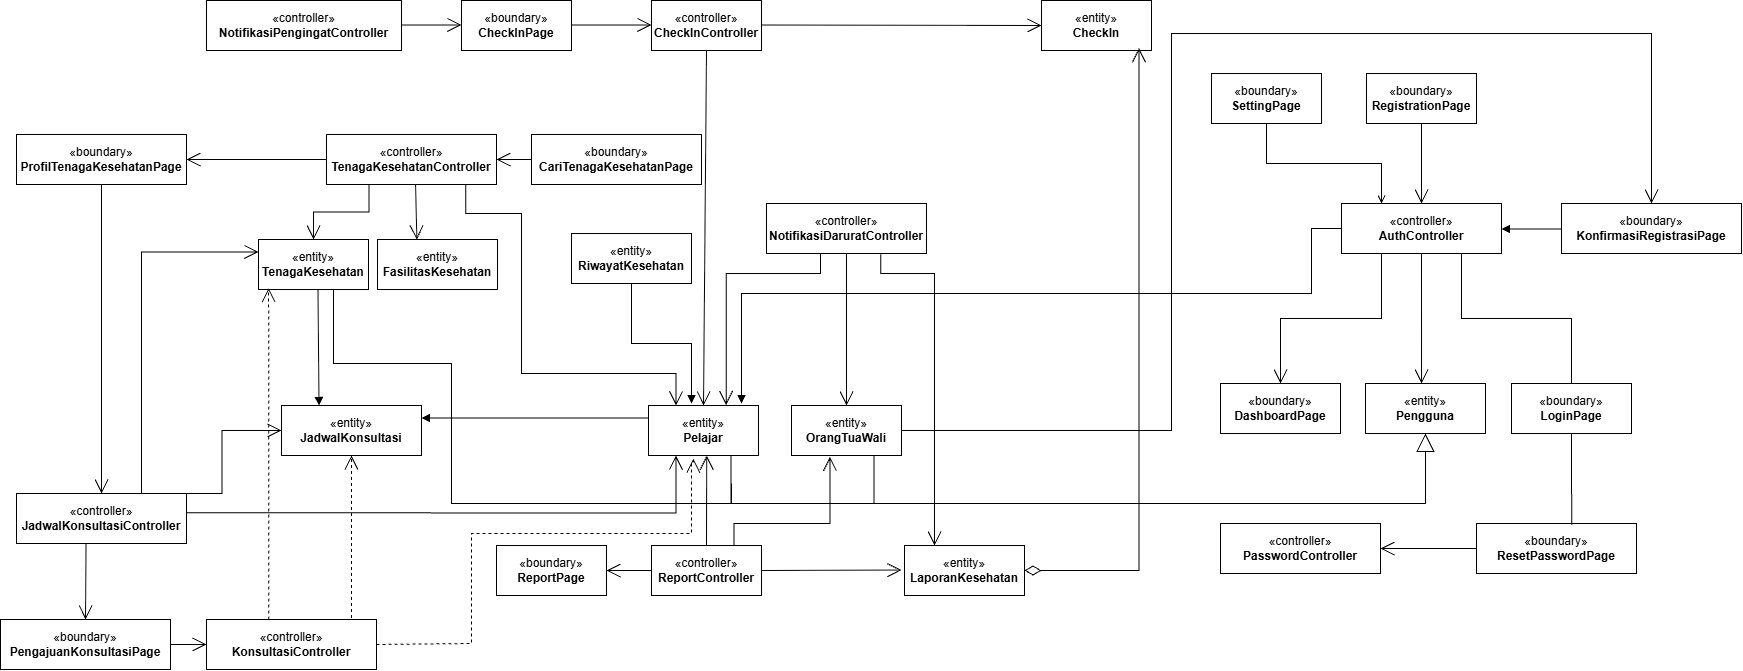

The diagram above was exported from draw.io. Its source (the exported page's mxGraphModel, read from the mxfile embedded in the PNG):
<mxGraphModel dx="2802" dy="865" grid="1" gridSize="10" guides="1" tooltips="1" connect="1" arrows="1" fold="1" page="1" pageScale="1" pageWidth="850" pageHeight="1100" math="0" shadow="0">
  <root>
    <mxCell id="0" />
    <mxCell id="1" parent="0" />
    <mxCell id="2" parent="1" style="html=1;whiteSpace=wrap;" value="«controller»&lt;br&gt;&lt;b&gt;NotifikasiPengingatController&lt;/b&gt;" vertex="1">
      <mxGeometry height="50" width="195" x="25" y="57" as="geometry" />
    </mxCell>
    <mxCell id="3" edge="1" parent="1" style="endArrow=open;endFill=1;endSize=12;html=1;rounded=0;" value="">
      <mxGeometry relative="1" width="160" as="geometry">
        <mxPoint x="220" y="81.52000000000001" as="sourcePoint" />
        <mxPoint x="280" y="81.52000000000001" as="targetPoint" />
      </mxGeometry>
    </mxCell>
    <mxCell id="4" parent="1" style="html=1;whiteSpace=wrap;" value="«boundary»&lt;br&gt;&lt;b&gt;CheckInPage&lt;/b&gt;" vertex="1">
      <mxGeometry height="50" width="110" x="280" y="57" as="geometry" />
    </mxCell>
    <mxCell id="5" edge="1" parent="1" style="endArrow=open;endFill=1;endSize=12;html=1;rounded=0;" value="">
      <mxGeometry relative="1" width="160" as="geometry">
        <mxPoint x="390" y="81.52000000000001" as="sourcePoint" />
        <mxPoint x="470" y="81.52000000000001" as="targetPoint" />
      </mxGeometry>
    </mxCell>
    <mxCell id="6" parent="1" style="html=1;whiteSpace=wrap;" value="«controller»&lt;br&gt;&lt;b&gt;CheckInController&lt;/b&gt;" vertex="1">
      <mxGeometry height="50" width="110" x="470" y="57" as="geometry" />
    </mxCell>
    <mxCell id="7" parent="1" style="html=1;whiteSpace=wrap;" value="«entity»&lt;br&gt;&lt;b&gt;Pelajar&lt;/b&gt;" vertex="1">
      <mxGeometry height="50" width="110" x="467" y="462" as="geometry" />
    </mxCell>
    <mxCell id="8" parent="1" style="html=1;whiteSpace=wrap;" value="«entity»&lt;br&gt;&lt;b&gt;CheckIn&lt;/b&gt;" vertex="1">
      <mxGeometry height="50" width="110" x="860" y="57" as="geometry" />
    </mxCell>
    <mxCell id="9" edge="1" parent="1" style="endArrow=open;endFill=1;endSize=12;html=1;rounded=0;entryX=0;entryY=0.5;entryDx=0;entryDy=0;" target="8" value="">
      <mxGeometry relative="1" width="160" as="geometry">
        <mxPoint x="580" y="81.52000000000001" as="sourcePoint" />
        <mxPoint x="650" y="81.52000000000001" as="targetPoint" />
      </mxGeometry>
    </mxCell>
    <mxCell id="10" edge="1" parent="1" source="6" style="endArrow=open;endFill=1;endSize=12;html=1;rounded=0;entryX=0.5;entryY=0;entryDx=0;entryDy=0;exitX=0.5;exitY=1;exitDx=0;exitDy=0;" target="7" value="">
      <mxGeometry relative="1" width="160" as="geometry">
        <mxPoint x="525" y="210" as="sourcePoint" />
        <mxPoint x="630" y="250" as="targetPoint" />
      </mxGeometry>
    </mxCell>
    <mxCell id="11" parent="1" style="html=1;whiteSpace=wrap;" value="«controller»&lt;br&gt;&lt;b&gt;ReportController&lt;/b&gt;" vertex="1">
      <mxGeometry height="50" width="110" x="470" y="602" as="geometry" />
    </mxCell>
    <mxCell id="12" parent="1" style="html=1;whiteSpace=wrap;" value="«entity»&lt;br&gt;&lt;b&gt;LaporanKesehatan&lt;/b&gt;" vertex="1">
      <mxGeometry height="50" width="120" x="723" y="602" as="geometry" />
    </mxCell>
    <mxCell id="13" parent="1" style="html=1;whiteSpace=wrap;" value="«entity»&lt;br&gt;&lt;b&gt;OrangTuaWali&lt;/b&gt;" vertex="1">
      <mxGeometry height="50" width="110" x="610" y="462" as="geometry" />
    </mxCell>
    <mxCell id="14" parent="1" style="html=1;whiteSpace=wrap;" value="«boundary»&lt;br&gt;&lt;b&gt;ReportPage&lt;/b&gt;" vertex="1">
      <mxGeometry height="50" width="110" x="315" y="602" as="geometry" />
    </mxCell>
    <mxCell id="15" edge="1" parent="1" source="11" style="endArrow=open;endFill=1;endSize=12;html=1;rounded=0;entryX=0.529;entryY=1.002;entryDx=0;entryDy=0;exitX=0.5;exitY=0;exitDx=0;exitDy=0;entryPerimeter=0;" target="7" value="">
      <mxGeometry relative="1" width="160" as="geometry">
        <mxPoint x="520" y="412" as="sourcePoint" />
        <mxPoint x="520" y="482" as="targetPoint" />
      </mxGeometry>
    </mxCell>
    <mxCell id="16" edge="1" parent="1" source="11" style="endArrow=open;endFill=1;endSize=12;html=1;rounded=0;exitX=1;exitY=0.5;exitDx=0;exitDy=0;" value="">
      <mxGeometry relative="1" width="160" as="geometry">
        <mxPoint x="560" y="626.55" as="sourcePoint" />
        <mxPoint x="720" y="626.55" as="targetPoint" />
      </mxGeometry>
    </mxCell>
    <mxCell id="17" edge="1" parent="1" source="11" style="endArrow=open;endFill=1;endSize=12;html=1;rounded=0;entryX=1;entryY=0.5;entryDx=0;entryDy=0;exitX=0;exitY=0.5;exitDx=0;exitDy=0;" target="14" value="">
      <mxGeometry relative="1" width="160" as="geometry">
        <mxPoint x="550" y="632" as="sourcePoint" />
        <mxPoint x="630" y="632" as="targetPoint" />
      </mxGeometry>
    </mxCell>
    <mxCell id="18" edge="1" parent="1" source="12" style="endArrow=open;html=1;endSize=12;startArrow=diamondThin;startSize=14;startFill=0;align=left;verticalAlign=bottom;rounded=0;entryX=0.886;entryY=0.953;entryDx=0;entryDy=0;entryPerimeter=0;edgeStyle=orthogonalEdgeStyle;exitX=1;exitY=0.5;exitDx=0;exitDy=0;" target="8" value="">
      <mxGeometry relative="1" x="-0.8948" y="-10" as="geometry">
        <mxPoint as="offset" />
        <mxPoint x="920" y="630" as="sourcePoint" />
        <mxPoint x="688.24" y="220" as="targetPoint" />
      </mxGeometry>
    </mxCell>
    <mxCell id="19" edge="1" parent="1" source="11" style="endArrow=open;endFill=1;endSize=12;html=1;rounded=0;exitX=0.75;exitY=0;exitDx=0;exitDy=0;entryX=0.35;entryY=1.024;entryDx=0;entryDy=0;entryPerimeter=0;edgeStyle=orthogonalEdgeStyle;" target="13" value="">
      <mxGeometry relative="1" width="160" as="geometry">
        <Array as="points">
          <mxPoint x="552.47" y="580" />
          <mxPoint x="648.47" y="580" />
        </Array>
        <mxPoint x="340" y="552" as="sourcePoint" />
        <mxPoint x="500" y="552" as="targetPoint" />
      </mxGeometry>
    </mxCell>
    <mxCell id="20" parent="1" style="html=1;whiteSpace=wrap;" value="«boundary»&lt;br&gt;&lt;b&gt;CariTenagaKesehatanPage&lt;/b&gt;" vertex="1">
      <mxGeometry height="50" width="170" x="350" y="191" as="geometry" />
    </mxCell>
    <mxCell id="21" parent="1" style="html=1;whiteSpace=wrap;" value="«controller»&lt;br&gt;&lt;b&gt;TenagaKesehatanController&lt;/b&gt;" vertex="1">
      <mxGeometry height="50" width="170" x="145" y="191" as="geometry" />
    </mxCell>
    <mxCell id="22" parent="1" style="html=1;whiteSpace=wrap;" value="«boundary»&lt;br&gt;&lt;b&gt;ProfilTenagaKesehatanPage&lt;/b&gt;" vertex="1">
      <mxGeometry height="50" width="170" x="-165" y="191" as="geometry" />
    </mxCell>
    <mxCell id="23" parent="1" style="html=1;whiteSpace=wrap;" value="«entity»&lt;br&gt;&lt;b&gt;TenagaKesehatan&lt;/b&gt;" vertex="1">
      <mxGeometry height="50" width="110" x="77" y="296" as="geometry" />
    </mxCell>
    <mxCell id="24" parent="1" style="html=1;whiteSpace=wrap;" value="«entity»&lt;br&gt;&lt;b&gt;FasilitasKesehatan&lt;/b&gt;" vertex="1">
      <mxGeometry height="50" width="120" x="196" y="296" as="geometry" />
    </mxCell>
    <mxCell id="25" edge="1" parent="1" source="20" style="endArrow=open;endFill=1;endSize=12;html=1;rounded=0;entryX=1;entryY=0.5;entryDx=0;entryDy=0;exitX=0;exitY=0.5;exitDx=0;exitDy=0;" target="21" value="">
      <mxGeometry relative="1" width="160" as="geometry">
        <mxPoint x="80" y="215.55" as="sourcePoint" />
        <mxPoint x="140" y="215.55" as="targetPoint" />
      </mxGeometry>
    </mxCell>
    <mxCell id="26" edge="1" parent="1" source="21" style="endArrow=open;endFill=1;endSize=12;html=1;rounded=0;exitX=0;exitY=0.5;exitDx=0;exitDy=0;entryX=1;entryY=0.5;entryDx=0;entryDy=0;" target="22" value="">
      <mxGeometry relative="1" width="160" as="geometry">
        <mxPoint x="196" y="188" as="sourcePoint" />
        <mxPoint x="193.88" y="158" as="targetPoint" />
      </mxGeometry>
    </mxCell>
    <mxCell id="27" edge="1" parent="1" source="21" style="endArrow=open;endFill=1;endSize=12;html=1;rounded=0;exitX=0.25;exitY=1;exitDx=0;exitDy=0;entryX=0.5;entryY=0;entryDx=0;entryDy=0;edgeStyle=orthogonalEdgeStyle;" target="23" value="">
      <mxGeometry relative="1" width="160" as="geometry">
        <mxPoint x="140" y="227" as="sourcePoint" />
        <mxPoint x="300" y="227" as="targetPoint" />
      </mxGeometry>
    </mxCell>
    <mxCell id="28" edge="1" parent="1" source="21" style="endArrow=open;endFill=1;endSize=12;html=1;rounded=0;exitX=0.524;exitY=1.012;exitDx=0;exitDy=0;entryX=0.328;entryY=0.002;entryDx=0;entryDy=0;entryPerimeter=0;exitPerimeter=0;" target="24" value="">
      <mxGeometry relative="1" width="160" as="geometry">
        <mxPoint x="210" y="317" as="sourcePoint" />
        <mxPoint x="200" y="347" as="targetPoint" />
      </mxGeometry>
    </mxCell>
    <mxCell id="29" edge="1" parent="1" source="21" style="endArrow=open;endFill=1;endSize=12;html=1;rounded=0;exitX=0.819;exitY=1.006;exitDx=0;exitDy=0;exitPerimeter=0;entryX=0.25;entryY=0;entryDx=0;entryDy=0;edgeStyle=orthogonalEdgeStyle;" target="7" value="">
      <mxGeometry relative="1" width="160" as="geometry">
        <Array as="points">
          <mxPoint x="284.22" y="270" />
          <mxPoint x="340" y="270" />
          <mxPoint x="340" y="430" />
          <mxPoint x="494.56" y="430" />
        </Array>
        <mxPoint x="240" y="380" as="sourcePoint" />
        <mxPoint x="490" y="460" as="targetPoint" />
      </mxGeometry>
    </mxCell>
    <mxCell id="30" parent="1" style="html=1;whiteSpace=wrap;" value="«controller»&lt;br&gt;&lt;b&gt;JadwalKonsultasiController&lt;/b&gt;" vertex="1">
      <mxGeometry height="50" width="170" x="-165" y="550" as="geometry" />
    </mxCell>
    <mxCell id="31" parent="1" style="html=1;whiteSpace=wrap;" value="«entity»&lt;br&gt;&lt;b&gt;JadwalKonsultasi&lt;/b&gt;" vertex="1">
      <mxGeometry height="50" width="140" x="100" y="462" as="geometry" />
    </mxCell>
    <mxCell id="32" edge="1" parent="1" source="22" style="endArrow=open;endFill=1;endSize=12;html=1;rounded=0;entryX=0.5;entryY=0;entryDx=0;entryDy=0;exitX=0.5;exitY=1;exitDx=0;exitDy=0;" target="30" value="">
      <mxGeometry relative="1" width="160" as="geometry">
        <mxPoint x="-4.35" y="356" as="sourcePoint" />
        <mxPoint x="-135" y="328.47" as="targetPoint" />
      </mxGeometry>
    </mxCell>
    <mxCell id="33" edge="1" parent="1" style="endArrow=open;endFill=1;endSize=12;html=1;rounded=0;entryX=0;entryY=0.5;entryDx=0;entryDy=0;edgeStyle=orthogonalEdgeStyle;" target="31" value="">
      <mxGeometry relative="1" width="160" as="geometry">
        <mxPoint x="-20" y="550" as="sourcePoint" />
        <mxPoint x="4" y="707" as="targetPoint" />
      </mxGeometry>
    </mxCell>
    <mxCell id="34" edge="1" parent="1" source="30" style="endArrow=open;endFill=1;endSize=12;html=1;rounded=0;entryX=0.25;entryY=1;entryDx=0;entryDy=0;edgeStyle=orthogonalEdgeStyle;exitX=0.997;exitY=0.387;exitDx=0;exitDy=0;exitPerimeter=0;" target="7" value="">
      <mxGeometry relative="1" width="160" x="-0.1241" as="geometry">
        <mxPoint x="30" y="570" as="sourcePoint" />
        <mxPoint x="425" y="542" as="targetPoint" />
      </mxGeometry>
    </mxCell>
    <mxCell id="35" edge="1" parent="1" style="endArrow=open;endFill=1;endSize=12;html=1;rounded=0;entryX=0;entryY=0.25;entryDx=0;entryDy=0;edgeStyle=orthogonalEdgeStyle;" target="23" value="">
      <mxGeometry relative="1" width="160" as="geometry">
        <Array as="points">
          <mxPoint x="-40" y="550" />
          <mxPoint x="-40" y="308.57" />
        </Array>
        <mxPoint x="-49.57" y="550" as="sourcePoint" />
        <mxPoint x="60" y="310" as="targetPoint" />
      </mxGeometry>
    </mxCell>
    <mxCell id="36" parent="1" style="html=1;whiteSpace=wrap;" value="«boundary»&lt;br&gt;&lt;b&gt;PengajuanKonsultasiPage&lt;/b&gt;" vertex="1">
      <mxGeometry height="50" width="170" x="-181" y="676" as="geometry" />
    </mxCell>
    <mxCell id="37" parent="1" style="html=1;whiteSpace=wrap;" value="«controller»&lt;br&gt;&lt;b&gt;KonsultasiController&lt;/b&gt;" vertex="1">
      <mxGeometry height="50" width="170" x="25" y="676" as="geometry" />
    </mxCell>
    <mxCell id="38" edge="1" parent="1" source="30" style="endArrow=open;endFill=1;endSize=12;html=1;rounded=0;exitX=0.409;exitY=1.001;exitDx=0;exitDy=0;entryX=0.5;entryY=0;entryDx=0;entryDy=0;exitPerimeter=0;" target="36" value="">
      <mxGeometry relative="1" width="160" as="geometry">
        <mxPoint x="150" y="540" as="sourcePoint" />
        <mxPoint x="310" y="540" as="targetPoint" />
      </mxGeometry>
    </mxCell>
    <mxCell id="39" edge="1" parent="1" source="36" style="endArrow=open;endFill=1;endSize=12;html=1;rounded=0;exitX=1;exitY=0.5;exitDx=0;exitDy=0;entryX=0;entryY=0.5;entryDx=0;entryDy=0;" target="37" value="">
      <mxGeometry relative="1" width="160" as="geometry">
        <mxPoint x="90" y="700.29" as="sourcePoint" />
        <mxPoint x="10" y="730" as="targetPoint" />
      </mxGeometry>
    </mxCell>
    <mxCell id="40" edge="1" parent="1" style="endArrow=open;endSize=12;dashed=1;html=1;rounded=0;" target="31" value="">
      <mxGeometry relative="1" width="160" as="geometry">
        <mxPoint x="170" y="674.5699999999999" as="sourcePoint" />
        <mxPoint x="330" y="674.5699999999999" as="targetPoint" />
      </mxGeometry>
    </mxCell>
    <mxCell id="41" edge="1" parent="1" style="html=1;verticalAlign=bottom;endArrow=block;curved=0;rounded=0;" value="">
      <mxGeometry relative="1" width="80" as="geometry">
        <mxPoint x="136.51" y="346.95" as="sourcePoint" />
        <mxPoint x="137.5" y="462" as="targetPoint" />
      </mxGeometry>
    </mxCell>
    <mxCell id="42" edge="1" parent="1" source="37" style="endArrow=open;endSize=12;dashed=1;html=1;rounded=0;entryX=0.092;entryY=0.971;entryDx=0;entryDy=0;entryPerimeter=0;exitX=0.366;exitY=0;exitDx=0;exitDy=0;exitPerimeter=0;" target="23" value="">
      <mxGeometry relative="1" width="160" as="geometry">
        <mxPoint x="70" y="670" as="sourcePoint" />
        <mxPoint x="310" y="520" as="targetPoint" />
      </mxGeometry>
    </mxCell>
    <mxCell id="43" edge="1" parent="1" source="37" style="endArrow=open;endSize=12;dashed=1;html=1;rounded=0;entryX=0.407;entryY=1.064;entryDx=0;entryDy=0;edgeStyle=orthogonalEdgeStyle;exitX=1;exitY=0.5;exitDx=0;exitDy=0;entryPerimeter=0;" target="7" value="">
      <mxGeometry relative="1" width="160" as="geometry">
        <Array as="points">
          <mxPoint x="195" y="700" />
          <mxPoint x="290" y="700" />
          <mxPoint x="290" y="590" />
          <mxPoint x="510" y="590" />
          <mxPoint x="510" y="520" />
          <mxPoint x="511.81" y="520" />
        </Array>
        <mxPoint x="200" y="701" as="sourcePoint" />
        <mxPoint x="300" y="510" as="targetPoint" />
      </mxGeometry>
    </mxCell>
    <mxCell id="44" edge="1" parent="1" source="7" style="html=1;verticalAlign=bottom;endArrow=block;curved=0;rounded=0;exitX=0;exitY=0.25;exitDx=0;exitDy=0;entryX=1;entryY=0.25;entryDx=0;entryDy=0;" target="31" value="">
      <mxGeometry relative="1" width="80" x="0.0016" as="geometry">
        <mxPoint as="offset" />
        <mxPoint x="160" y="480" as="sourcePoint" />
        <mxPoint x="240" y="480" as="targetPoint" />
      </mxGeometry>
    </mxCell>
    <mxCell id="45" parent="1" style="html=1;whiteSpace=wrap;" value="«controller»&lt;br&gt;&lt;b&gt;NotifikasiDaruratController&lt;/b&gt;" vertex="1">
      <mxGeometry height="50" width="160" x="585" y="260" as="geometry" />
    </mxCell>
    <mxCell id="46" edge="1" parent="1" source="45" style="endArrow=open;endFill=1;endSize=12;html=1;rounded=0;exitX=0.5;exitY=1;exitDx=0;exitDy=0;entryX=0.5;entryY=0;entryDx=0;entryDy=0;" target="13" value="">
      <mxGeometry relative="1" width="160" as="geometry">
        <mxPoint x="570" y="430" as="sourcePoint" />
        <mxPoint x="730" y="430" as="targetPoint" />
      </mxGeometry>
    </mxCell>
    <mxCell id="47" edge="1" parent="1" style="endArrow=open;endFill=1;endSize=12;html=1;rounded=0;entryX=0.706;entryY=-0.01;entryDx=0;entryDy=0;entryPerimeter=0;edgeStyle=orthogonalEdgeStyle;" target="7" value="">
      <mxGeometry relative="1" width="160" as="geometry">
        <Array as="points">
          <mxPoint x="639.11" y="330" />
          <mxPoint x="544.68" y="330" />
        </Array>
        <mxPoint x="639.08" y="310" as="sourcePoint" />
        <mxPoint x="540" y="460" as="targetPoint" />
      </mxGeometry>
    </mxCell>
    <mxCell id="48" edge="1" parent="1" source="45" style="endArrow=open;endFill=1;endSize=12;html=1;rounded=0;exitX=0.714;exitY=1.013;exitDx=0;exitDy=0;entryX=0.25;entryY=0;entryDx=0;entryDy=0;exitPerimeter=0;edgeStyle=orthogonalEdgeStyle;" target="12" value="">
      <mxGeometry relative="1" width="160" as="geometry">
        <Array as="points">
          <mxPoint x="699.21" y="330" />
          <mxPoint x="753" y="330" />
        </Array>
        <mxPoint x="640" y="390" as="sourcePoint" />
        <mxPoint x="800" y="390" as="targetPoint" />
      </mxGeometry>
    </mxCell>
    <mxCell id="49" parent="1" style="html=1;whiteSpace=wrap;" value="«controller»&lt;br&gt;&lt;b&gt;AuthController&lt;/b&gt;" vertex="1">
      <mxGeometry height="50" width="160" x="1160" y="260" as="geometry" />
    </mxCell>
    <mxCell id="50" parent="1" style="html=1;whiteSpace=wrap;" value="«boundary»&lt;br&gt;&lt;b&gt;DashboardPage&lt;/b&gt;" vertex="1">
      <mxGeometry height="50" width="120" x="1039" y="440" as="geometry" />
    </mxCell>
    <mxCell id="51" parent="1" style="html=1;whiteSpace=wrap;" value="«entity»&lt;br&gt;&lt;b&gt;Pengguna&lt;/b&gt;" vertex="1">
      <mxGeometry height="50" width="120" x="1184" y="440" as="geometry" />
    </mxCell>
    <mxCell id="52" parent="1" style="html=1;whiteSpace=wrap;" value="«boundary»&lt;br&gt;&lt;b&gt;LoginPage&lt;/b&gt;" vertex="1">
      <mxGeometry height="50" width="120" x="1330" y="440" as="geometry" />
    </mxCell>
    <mxCell id="53" edge="1" parent="1" source="49" style="endArrow=open;endFill=1;endSize=12;html=1;rounded=0;exitX=0.5;exitY=1;exitDx=0;exitDy=0;entryX=0.467;entryY=0;entryDx=0;entryDy=0;entryPerimeter=0;" target="51" value="">
      <mxGeometry relative="1" width="160" as="geometry">
        <mxPoint x="1250" y="430" as="sourcePoint" />
        <mxPoint x="1410" y="430" as="targetPoint" />
      </mxGeometry>
    </mxCell>
    <mxCell id="54" edge="1" parent="1" source="49" style="endArrow=open;endFill=1;endSize=12;html=1;rounded=0;exitX=0.25;exitY=1;exitDx=0;exitDy=0;entryX=0.5;entryY=0;entryDx=0;entryDy=0;edgeStyle=orthogonalEdgeStyle;" target="50" value="">
      <mxGeometry relative="1" width="160" as="geometry">
        <mxPoint x="1160" y="380" as="sourcePoint" />
        <mxPoint x="1320" y="380" as="targetPoint" />
      </mxGeometry>
    </mxCell>
    <mxCell id="55" edge="1" parent="1" source="49" style="endArrow=none;endFill=0;endSize=12;html=1;rounded=0;exitX=0.75;exitY=1;exitDx=0;exitDy=0;entryX=0.5;entryY=0;entryDx=0;entryDy=0;edgeStyle=orthogonalEdgeStyle;" target="52" value="">
      <mxGeometry relative="1" width="160" as="geometry">
        <mxPoint x="1240" y="380" as="sourcePoint" />
        <mxPoint x="1400" y="380" as="targetPoint" />
      </mxGeometry>
    </mxCell>
    <mxCell id="56" parent="1" style="html=1;whiteSpace=wrap;" value="«controller»&lt;br&gt;&lt;b&gt;PasswordController&lt;/b&gt;" vertex="1">
      <mxGeometry height="50" width="160" x="1039" y="580" as="geometry" />
    </mxCell>
    <mxCell id="57" parent="1" style="html=1;whiteSpace=wrap;" value="«boundary»&lt;br&gt;&lt;b&gt;RegistrationPage&lt;/b&gt;" vertex="1">
      <mxGeometry height="50" width="110" x="1185" y="130" as="geometry" />
    </mxCell>
    <mxCell id="58" edge="1" parent="1" source="57" style="endArrow=open;endFill=1;endSize=12;html=1;rounded=0;exitX=0.5;exitY=1;exitDx=0;exitDy=0;entryX=0.5;entryY=0;entryDx=0;entryDy=0;" target="49" value="">
      <mxGeometry relative="1" width="160" as="geometry">
        <mxPoint x="1330" y="400" as="sourcePoint" />
        <mxPoint x="1490" y="400" as="targetPoint" />
      </mxGeometry>
    </mxCell>
    <mxCell id="59" edge="1" parent="1" source="7" style="endArrow=block;endSize=16;endFill=0;html=1;rounded=0;exitX=0.75;exitY=1;exitDx=0;exitDy=0;edgeStyle=orthogonalEdgeStyle;entryX=0.5;entryY=1;entryDx=0;entryDy=0;" target="51" value="">
      <mxGeometry relative="1" width="160" as="geometry">
        <Array as="points">
          <mxPoint x="549.6" y="560" />
          <mxPoint x="1244" y="560" />
        </Array>
        <mxPoint x="760" y="410" as="sourcePoint" />
        <mxPoint x="1170" y="520" as="targetPoint" />
      </mxGeometry>
    </mxCell>
    <mxCell id="60" parent="1" style="html=1;whiteSpace=wrap;" value="«entity»&lt;br&gt;&lt;b&gt;RiwayatKesehatan&lt;/b&gt;" vertex="1">
      <mxGeometry height="50" width="120" x="390" y="290" as="geometry" />
    </mxCell>
    <mxCell id="61" edge="1" parent="1" source="60" style="endArrow=block;endFill=1;html=1;align=left;verticalAlign=top;rounded=0;exitX=0.5;exitY=1;exitDx=0;exitDy=0;edgeStyle=orthogonalEdgeStyle;" value="">
      <mxGeometry relative="1" x="-1" as="geometry">
        <mxPoint x="370" y="450" as="sourcePoint" />
        <mxPoint x="510" y="460" as="targetPoint" />
      </mxGeometry>
    </mxCell>
    <mxCell id="62" parent="1" style="html=1;whiteSpace=wrap;" value="«boundary»&lt;br&gt;&lt;b&gt;KonfirmasiRegistrasiPage&lt;/b&gt;" vertex="1">
      <mxGeometry height="50" width="180" x="1380" y="260" as="geometry" />
    </mxCell>
    <mxCell id="63" edge="1" parent="1" style="endArrow=none;html=1;rounded=0;entryX=0.681;entryY=1;entryDx=0;entryDy=0;entryPerimeter=0;edgeStyle=orthogonalEdgeStyle;" target="23" value="">
      <mxGeometry height="50" relative="1" width="50" as="geometry">
        <Array as="points">
          <mxPoint x="550" y="560" />
          <mxPoint x="270" y="560" />
          <mxPoint x="270" y="420" />
          <mxPoint x="152" y="420" />
        </Array>
        <mxPoint x="550" y="540" as="sourcePoint" />
        <mxPoint x="290" y="400" as="targetPoint" />
      </mxGeometry>
    </mxCell>
    <mxCell id="64" edge="1" parent="1" style="endArrow=none;html=1;rounded=0;entryX=0.75;entryY=1;entryDx=0;entryDy=0;" target="13" value="">
      <mxGeometry height="50" relative="1" width="50" as="geometry">
        <mxPoint x="692.5" y="560" as="sourcePoint" />
        <mxPoint x="750" y="550" as="targetPoint" />
      </mxGeometry>
    </mxCell>
    <mxCell id="65" parent="1" style="html=1;whiteSpace=wrap;" value="«boundary»&lt;br&gt;&lt;b&gt;ResetPasswordPage&lt;/b&gt;" vertex="1">
      <mxGeometry height="50" width="160" x="1295" y="580" as="geometry" />
    </mxCell>
    <mxCell id="66" edge="1" parent="1" source="65" style="endArrow=open;endFill=1;endSize=12;html=1;rounded=0;exitX=0;exitY=0.5;exitDx=0;exitDy=0;entryX=1;entryY=0.5;entryDx=0;entryDy=0;" target="56" value="">
      <mxGeometry relative="1" width="160" as="geometry">
        <mxPoint x="1240" y="510" as="sourcePoint" />
        <mxPoint x="1230" y="620" as="targetPoint" />
      </mxGeometry>
    </mxCell>
    <mxCell id="67" edge="1" parent="1" source="13" style="endArrow=open;endFill=1;endSize=12;html=1;rounded=0;exitX=1;exitY=0.5;exitDx=0;exitDy=0;entryX=0.5;entryY=0;entryDx=0;entryDy=0;edgeStyle=orthogonalEdgeStyle;" target="62" value="">
      <mxGeometry relative="1" width="160" as="geometry">
        <Array as="points">
          <mxPoint x="990" y="487" />
          <mxPoint x="990" y="90" />
          <mxPoint x="1470" y="90" />
        </Array>
        <mxPoint x="1010" y="390" as="sourcePoint" />
        <mxPoint x="1090" y="300" as="targetPoint" />
      </mxGeometry>
    </mxCell>
    <mxCell id="68" edge="1" parent="1" source="62" style="html=1;verticalAlign=bottom;endArrow=block;edgeStyle=sequenceEdgeStyle;libavoidRouting=0;curved=0;rounded=0;exitX=0;exitY=0.25;exitDx=0;exitDy=13;entryX=1;entryY=0.25;entryDx=0;entryDy=13;" target="49" value="">
      <mxGeometry relative="1" width="80" as="geometry">
        <Array as="points">
          <mxPoint x="1350" y="285.5" />
        </Array>
        <mxPoint x="980" y="433" as="sourcePoint" />
        <mxPoint x="1060" y="433" as="targetPoint" />
      </mxGeometry>
    </mxCell>
    <mxCell id="69" edge="1" parent="1" source="49" style="html=1;verticalAlign=bottom;endArrow=block;edgeStyle=orthogonalEdgeStyle;rounded=0;exitX=0;exitY=0.5;exitDx=0;exitDy=0;" value="">
      <mxGeometry relative="1" width="80" as="geometry">
        <Array as="points">
          <mxPoint x="1130" y="285" />
          <mxPoint x="1130" y="350.07" />
          <mxPoint x="560" y="350.07" />
        </Array>
        <mxPoint x="750" y="340" as="sourcePoint" />
        <mxPoint x="560" y="460" as="targetPoint" />
      </mxGeometry>
    </mxCell>
    <mxCell id="70" edge="1" parent="1" source="71" style="edgeStyle=orthogonalEdgeStyle;rounded=0;orthogonalLoop=1;jettySize=auto;html=1;entryX=0.25;entryY=0;entryDx=0;entryDy=0;exitX=0.5;exitY=1;exitDx=0;exitDy=0;endArrow=open;endFill=0;" target="49">
      <mxGeometry relative="1" as="geometry" />
    </mxCell>
    <mxCell id="71" parent="1" style="html=1;whiteSpace=wrap;" value="«boundary»&lt;br&gt;&lt;b&gt;SettingPage&lt;/b&gt;" vertex="1">
      <mxGeometry height="50" width="110" x="1030" y="130" as="geometry" />
    </mxCell>
    <mxCell id="72" edge="1" parent="1" source="52" style="edgeStyle=orthogonalEdgeStyle;rounded=0;orthogonalLoop=1;jettySize=auto;html=1;exitX=0.5;exitY=1;exitDx=0;exitDy=0;entryX=0.596;entryY=0.025;entryDx=0;entryDy=0;entryPerimeter=0;endArrow=none;endFill=0;" target="65">
      <mxGeometry relative="1" as="geometry" />
    </mxCell>
  </root>
</mxGraphModel>